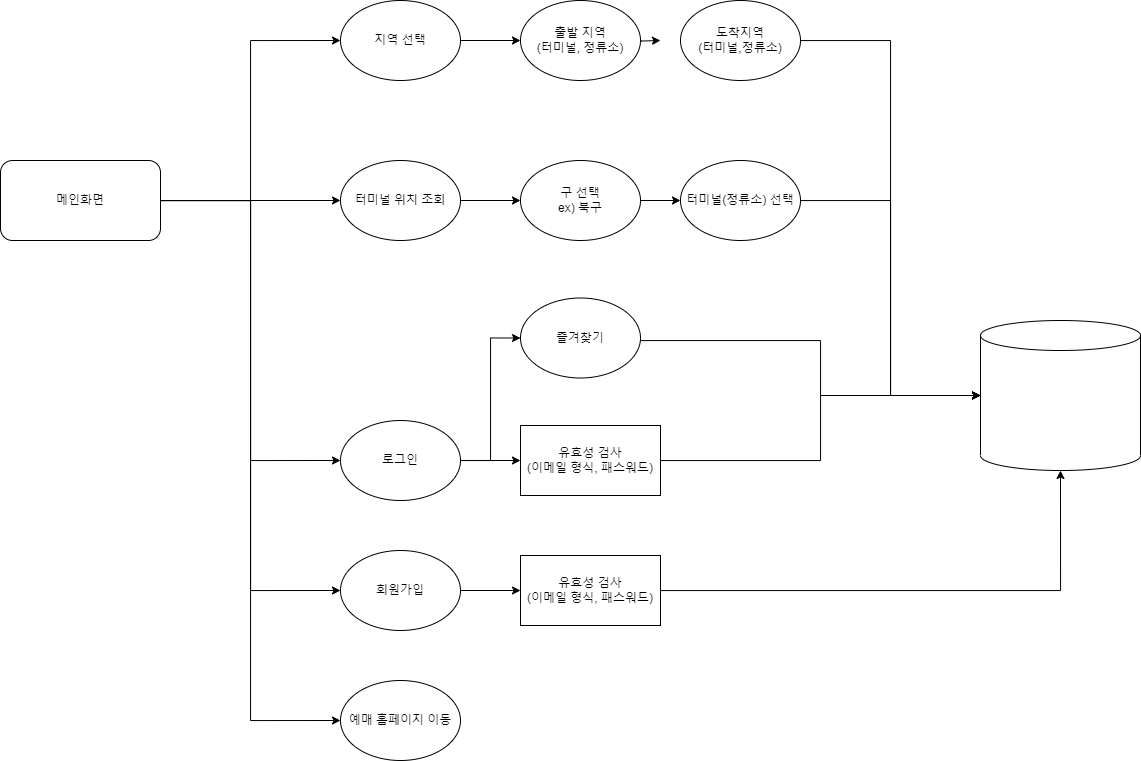

The diagram above was exported from draw.io. Its source (the exported page's mxGraphModel, read from the mxfile embedded in the PNG):
<mxGraphModel dx="1687" dy="927" grid="1" gridSize="10" guides="1" tooltips="1" connect="1" arrows="1" fold="1" page="1" pageScale="1" pageWidth="4681" pageHeight="3300" math="0" shadow="0">
  <root>
    <mxCell id="0" />
    <mxCell id="1" parent="0" />
    <mxCell id="c2Ikrf-RcJ23s50rD_o9-3" style="edgeStyle=orthogonalEdgeStyle;rounded=0;orthogonalLoop=1;jettySize=auto;html=1;entryX=0;entryY=0.5;entryDx=0;entryDy=0;" parent="1" source="qZjTC25rmEx37F5F7flD-1" target="qZjTC25rmEx37F5F7flD-2" edge="1">
      <mxGeometry relative="1" as="geometry" />
    </mxCell>
    <mxCell id="c2Ikrf-RcJ23s50rD_o9-4" style="edgeStyle=orthogonalEdgeStyle;rounded=0;orthogonalLoop=1;jettySize=auto;html=1;entryX=0;entryY=0.5;entryDx=0;entryDy=0;" parent="1" source="qZjTC25rmEx37F5F7flD-1" target="1gyeTYRWuuRDDBSzjife-7" edge="1">
      <mxGeometry relative="1" as="geometry" />
    </mxCell>
    <mxCell id="c2Ikrf-RcJ23s50rD_o9-14" style="edgeStyle=orthogonalEdgeStyle;rounded=0;orthogonalLoop=1;jettySize=auto;html=1;entryX=0;entryY=0.5;entryDx=0;entryDy=0;" parent="1" source="qZjTC25rmEx37F5F7flD-1" target="c2Ikrf-RcJ23s50rD_o9-13" edge="1">
      <mxGeometry relative="1" as="geometry" />
    </mxCell>
    <mxCell id="9O19MSYBn1CitsJCOuEC-12" style="edgeStyle=orthogonalEdgeStyle;rounded=0;orthogonalLoop=1;jettySize=auto;html=1;entryX=0;entryY=0.5;entryDx=0;entryDy=0;" parent="1" source="qZjTC25rmEx37F5F7flD-1" target="9O19MSYBn1CitsJCOuEC-10" edge="1">
      <mxGeometry relative="1" as="geometry" />
    </mxCell>
    <mxCell id="9O19MSYBn1CitsJCOuEC-13" style="edgeStyle=orthogonalEdgeStyle;rounded=0;orthogonalLoop=1;jettySize=auto;html=1;entryX=0;entryY=0.5;entryDx=0;entryDy=0;" parent="1" source="qZjTC25rmEx37F5F7flD-1" target="9O19MSYBn1CitsJCOuEC-11" edge="1">
      <mxGeometry relative="1" as="geometry" />
    </mxCell>
    <mxCell id="qZjTC25rmEx37F5F7flD-1" value="메인화면" style="rounded=1;whiteSpace=wrap;html=1;" parent="1" vertex="1">
      <mxGeometry x="370" y="400" width="160" height="80" as="geometry" />
    </mxCell>
    <mxCell id="c2Ikrf-RcJ23s50rD_o9-6" style="edgeStyle=orthogonalEdgeStyle;rounded=0;orthogonalLoop=1;jettySize=auto;html=1;entryX=0;entryY=0.5;entryDx=0;entryDy=0;" parent="1" source="qZjTC25rmEx37F5F7flD-2" target="1gyeTYRWuuRDDBSzjife-1" edge="1">
      <mxGeometry relative="1" as="geometry" />
    </mxCell>
    <mxCell id="qZjTC25rmEx37F5F7flD-2" value="지역 선택" style="ellipse;whiteSpace=wrap;html=1;" parent="1" vertex="1">
      <mxGeometry x="710" y="240" width="120" height="80" as="geometry" />
    </mxCell>
    <mxCell id="9O19MSYBn1CitsJCOuEC-1" style="edgeStyle=orthogonalEdgeStyle;rounded=0;orthogonalLoop=1;jettySize=auto;html=1;entryX=0;entryY=0.5;entryDx=0;entryDy=0;" parent="1" edge="1">
      <mxGeometry relative="1" as="geometry">
        <mxPoint x="990" y="279.9999999999998" as="sourcePoint" />
        <mxPoint x="1030" y="279.9999999999998" as="targetPoint" />
      </mxGeometry>
    </mxCell>
    <mxCell id="1gyeTYRWuuRDDBSzjife-1" value="출발 지역&lt;br&gt;(터미널, 정류소)" style="ellipse;whiteSpace=wrap;html=1;" parent="1" vertex="1">
      <mxGeometry x="890" y="240" width="120" height="80" as="geometry" />
    </mxCell>
    <mxCell id="9O19MSYBn1CitsJCOuEC-14" style="edgeStyle=orthogonalEdgeStyle;rounded=0;orthogonalLoop=1;jettySize=auto;html=1;entryX=0;entryY=0.5;entryDx=0;entryDy=0;entryPerimeter=0;" parent="1" source="1gyeTYRWuuRDDBSzjife-3" target="c2Ikrf-RcJ23s50rD_o9-1" edge="1">
      <mxGeometry relative="1" as="geometry" />
    </mxCell>
    <mxCell id="1gyeTYRWuuRDDBSzjife-3" value="도착지역&lt;br&gt;(터미널,정류소)" style="ellipse;whiteSpace=wrap;html=1;" parent="1" vertex="1">
      <mxGeometry x="1050" y="240" width="120" height="80" as="geometry" />
    </mxCell>
    <mxCell id="9O19MSYBn1CitsJCOuEC-16" style="edgeStyle=orthogonalEdgeStyle;rounded=0;orthogonalLoop=1;jettySize=auto;html=1;entryX=0;entryY=0.5;entryDx=0;entryDy=0;entryPerimeter=0;" parent="1" source="1gyeTYRWuuRDDBSzjife-5" target="c2Ikrf-RcJ23s50rD_o9-1" edge="1">
      <mxGeometry relative="1" as="geometry">
        <Array as="points">
          <mxPoint x="1190" y="580" />
          <mxPoint x="1190" y="635" />
        </Array>
      </mxGeometry>
    </mxCell>
    <mxCell id="1gyeTYRWuuRDDBSzjife-5" value="즐겨찾기" style="ellipse;whiteSpace=wrap;html=1;" parent="1" vertex="1">
      <mxGeometry x="890" y="537.5" width="120" height="80" as="geometry" />
    </mxCell>
    <mxCell id="9O19MSYBn1CitsJCOuEC-8" style="edgeStyle=orthogonalEdgeStyle;rounded=0;orthogonalLoop=1;jettySize=auto;html=1;entryX=0;entryY=0.5;entryDx=0;entryDy=0;" parent="1" source="1gyeTYRWuuRDDBSzjife-7" target="9O19MSYBn1CitsJCOuEC-4" edge="1">
      <mxGeometry relative="1" as="geometry" />
    </mxCell>
    <mxCell id="1gyeTYRWuuRDDBSzjife-7" value="터미널 위치 조회" style="ellipse;whiteSpace=wrap;html=1;" parent="1" vertex="1">
      <mxGeometry x="710" y="400" width="120" height="80" as="geometry" />
    </mxCell>
    <mxCell id="c2Ikrf-RcJ23s50rD_o9-1" value="" style="shape=cylinder3;whiteSpace=wrap;html=1;boundedLbl=1;backgroundOutline=1;size=15;" parent="1" vertex="1">
      <mxGeometry x="1350" y="560" width="160" height="150" as="geometry" />
    </mxCell>
    <mxCell id="c2Ikrf-RcJ23s50rD_o9-13" value="예매 홈페이지 이동" style="ellipse;whiteSpace=wrap;html=1;" parent="1" vertex="1">
      <mxGeometry x="710" y="920" width="120" height="80" as="geometry" />
    </mxCell>
    <mxCell id="9O19MSYBn1CitsJCOuEC-9" style="edgeStyle=orthogonalEdgeStyle;rounded=0;orthogonalLoop=1;jettySize=auto;html=1;entryX=0;entryY=0.5;entryDx=0;entryDy=0;" parent="1" source="9O19MSYBn1CitsJCOuEC-4" target="9O19MSYBn1CitsJCOuEC-5" edge="1">
      <mxGeometry relative="1" as="geometry" />
    </mxCell>
    <mxCell id="9O19MSYBn1CitsJCOuEC-4" value="구 선택&lt;br&gt;ex) 북구" style="ellipse;whiteSpace=wrap;html=1;" parent="1" vertex="1">
      <mxGeometry x="890" y="400" width="120" height="80" as="geometry" />
    </mxCell>
    <mxCell id="9O19MSYBn1CitsJCOuEC-15" style="edgeStyle=orthogonalEdgeStyle;rounded=0;orthogonalLoop=1;jettySize=auto;html=1;entryX=0;entryY=0.5;entryDx=0;entryDy=0;entryPerimeter=0;" parent="1" source="9O19MSYBn1CitsJCOuEC-5" target="c2Ikrf-RcJ23s50rD_o9-1" edge="1">
      <mxGeometry relative="1" as="geometry" />
    </mxCell>
    <mxCell id="9O19MSYBn1CitsJCOuEC-5" value="터미널(정류소) 선택" style="ellipse;whiteSpace=wrap;html=1;" parent="1" vertex="1">
      <mxGeometry x="1050" y="400" width="120" height="80" as="geometry" />
    </mxCell>
    <mxCell id="9O19MSYBn1CitsJCOuEC-21" style="edgeStyle=orthogonalEdgeStyle;rounded=0;orthogonalLoop=1;jettySize=auto;html=1;entryX=0;entryY=0.5;entryDx=0;entryDy=0;" parent="1" source="9O19MSYBn1CitsJCOuEC-10" target="9O19MSYBn1CitsJCOuEC-20" edge="1">
      <mxGeometry relative="1" as="geometry" />
    </mxCell>
    <mxCell id="9O19MSYBn1CitsJCOuEC-23" style="edgeStyle=orthogonalEdgeStyle;rounded=0;orthogonalLoop=1;jettySize=auto;html=1;entryX=0;entryY=0.5;entryDx=0;entryDy=0;" parent="1" source="9O19MSYBn1CitsJCOuEC-10" target="1gyeTYRWuuRDDBSzjife-5" edge="1">
      <mxGeometry relative="1" as="geometry" />
    </mxCell>
    <mxCell id="9O19MSYBn1CitsJCOuEC-10" value="로그인" style="ellipse;whiteSpace=wrap;html=1;" parent="1" vertex="1">
      <mxGeometry x="710" y="660" width="120" height="80" as="geometry" />
    </mxCell>
    <mxCell id="9O19MSYBn1CitsJCOuEC-18" style="edgeStyle=orthogonalEdgeStyle;rounded=0;orthogonalLoop=1;jettySize=auto;html=1;entryX=0;entryY=0.5;entryDx=0;entryDy=0;" parent="1" source="9O19MSYBn1CitsJCOuEC-11" target="9O19MSYBn1CitsJCOuEC-17" edge="1">
      <mxGeometry relative="1" as="geometry" />
    </mxCell>
    <mxCell id="9O19MSYBn1CitsJCOuEC-11" value="회원가입" style="ellipse;whiteSpace=wrap;html=1;" parent="1" vertex="1">
      <mxGeometry x="710" y="790" width="120" height="80" as="geometry" />
    </mxCell>
    <mxCell id="9O19MSYBn1CitsJCOuEC-19" style="edgeStyle=orthogonalEdgeStyle;rounded=0;orthogonalLoop=1;jettySize=auto;html=1;entryX=0.5;entryY=1;entryDx=0;entryDy=0;entryPerimeter=0;" parent="1" source="9O19MSYBn1CitsJCOuEC-17" target="c2Ikrf-RcJ23s50rD_o9-1" edge="1">
      <mxGeometry relative="1" as="geometry">
        <Array as="points">
          <mxPoint x="1430" y="830" />
        </Array>
      </mxGeometry>
    </mxCell>
    <mxCell id="9O19MSYBn1CitsJCOuEC-17" value="유효성 검사&lt;br&gt;(이메일 형식, 패스워드)" style="rounded=0;whiteSpace=wrap;html=1;" parent="1" vertex="1">
      <mxGeometry x="890" y="795" width="140" height="70" as="geometry" />
    </mxCell>
    <mxCell id="9O19MSYBn1CitsJCOuEC-22" style="edgeStyle=orthogonalEdgeStyle;rounded=0;orthogonalLoop=1;jettySize=auto;html=1;entryX=0;entryY=0.5;entryDx=0;entryDy=0;entryPerimeter=0;" parent="1" source="9O19MSYBn1CitsJCOuEC-20" target="c2Ikrf-RcJ23s50rD_o9-1" edge="1">
      <mxGeometry relative="1" as="geometry" />
    </mxCell>
    <mxCell id="9O19MSYBn1CitsJCOuEC-20" value="유효성 검사&lt;br&gt;(이메일 형식, 패스워드)" style="rounded=0;whiteSpace=wrap;html=1;" parent="1" vertex="1">
      <mxGeometry x="890" y="665" width="140" height="70" as="geometry" />
    </mxCell>
  </root>
</mxGraphModel>